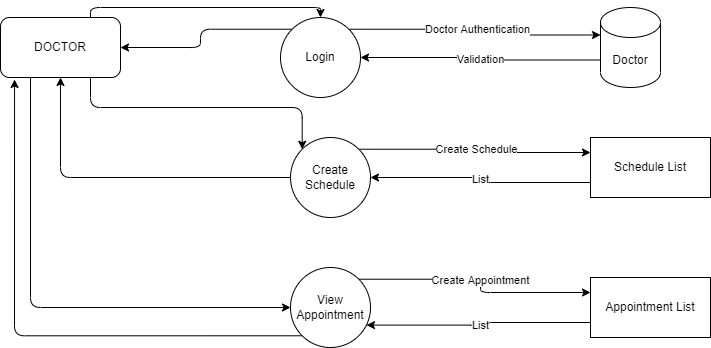

The diagram above was exported from draw.io. Its source (the exported page's mxGraphModel, read from the mxfile embedded in the PNG):
<mxGraphModel dx="805" dy="568" grid="1" gridSize="10" guides="1" tooltips="1" connect="1" arrows="1" fold="1" page="1" pageScale="1" pageWidth="850" pageHeight="1100" math="0" shadow="0">
  <root>
    <mxCell id="0" />
    <mxCell id="1" parent="0" />
    <mxCell id="11" style="edgeStyle=orthogonalEdgeStyle;html=1;exitX=0.75;exitY=0;exitDx=0;exitDy=0;entryX=0.5;entryY=0;entryDx=0;entryDy=0;" parent="1" source="2" target="3" edge="1">
      <mxGeometry relative="1" as="geometry" />
    </mxCell>
    <mxCell id="15" style="edgeStyle=orthogonalEdgeStyle;html=1;exitX=0.75;exitY=1;exitDx=0;exitDy=0;entryX=0;entryY=0;entryDx=0;entryDy=0;" parent="1" source="2" target="4" edge="1">
      <mxGeometry relative="1" as="geometry" />
    </mxCell>
    <mxCell id="16" style="edgeStyle=orthogonalEdgeStyle;html=1;exitX=0;exitY=0.5;exitDx=0;exitDy=0;entryX=0.5;entryY=1;entryDx=0;entryDy=0;" parent="1" source="4" target="2" edge="1">
      <mxGeometry relative="1" as="geometry" />
    </mxCell>
    <mxCell id="17" style="edgeStyle=orthogonalEdgeStyle;html=1;exitX=0.25;exitY=1;exitDx=0;exitDy=0;entryX=0;entryY=0.5;entryDx=0;entryDy=0;" parent="1" source="2" target="5" edge="1">
      <mxGeometry relative="1" as="geometry" />
    </mxCell>
    <mxCell id="2" value="DOCTOR" style="rounded=1;whiteSpace=wrap;html=1;" parent="1" vertex="1">
      <mxGeometry x="40" y="150" width="120" height="60" as="geometry" />
    </mxCell>
    <mxCell id="12" style="edgeStyle=orthogonalEdgeStyle;html=1;exitX=0;exitY=0;exitDx=0;exitDy=0;entryX=1;entryY=0.5;entryDx=0;entryDy=0;" parent="1" source="3" target="2" edge="1">
      <mxGeometry relative="1" as="geometry" />
    </mxCell>
    <mxCell id="13" value="Doctor Authentication" style="edgeStyle=orthogonalEdgeStyle;html=1;exitX=1;exitY=0;exitDx=0;exitDy=0;entryX=0;entryY=0;entryDx=0;entryDy=27.5;entryPerimeter=0;" parent="1" source="3" target="6" edge="1">
      <mxGeometry relative="1" as="geometry" />
    </mxCell>
    <mxCell id="14" value="Validation" style="edgeStyle=orthogonalEdgeStyle;html=1;exitX=0;exitY=0;exitDx=0;exitDy=52.5;entryX=1;entryY=0.5;entryDx=0;entryDy=0;exitPerimeter=0;" parent="1" source="6" target="3" edge="1">
      <mxGeometry relative="1" as="geometry" />
    </mxCell>
    <mxCell id="3" value="Login" style="ellipse;whiteSpace=wrap;html=1;aspect=fixed;" parent="1" vertex="1">
      <mxGeometry x="320" y="150" width="80" height="80" as="geometry" />
    </mxCell>
    <mxCell id="19" value="Create Schedule" style="edgeStyle=orthogonalEdgeStyle;html=1;exitX=1;exitY=0;exitDx=0;exitDy=0;entryX=0;entryY=0.25;entryDx=0;entryDy=0;" parent="1" source="4" target="7" edge="1">
      <mxGeometry relative="1" as="geometry" />
    </mxCell>
    <mxCell id="20" value="List" style="edgeStyle=orthogonalEdgeStyle;html=1;exitX=0;exitY=0.75;exitDx=0;exitDy=0;entryX=1;entryY=0.5;entryDx=0;entryDy=0;" parent="1" source="7" target="4" edge="1">
      <mxGeometry relative="1" as="geometry" />
    </mxCell>
    <mxCell id="4" value="Create Schedule" style="ellipse;whiteSpace=wrap;html=1;aspect=fixed;" parent="1" vertex="1">
      <mxGeometry x="330" y="270" width="80" height="80" as="geometry" />
    </mxCell>
    <mxCell id="18" style="edgeStyle=orthogonalEdgeStyle;html=1;exitX=0;exitY=1;exitDx=0;exitDy=0;entryX=0.117;entryY=1.033;entryDx=0;entryDy=0;entryPerimeter=0;" parent="1" source="5" target="2" edge="1">
      <mxGeometry relative="1" as="geometry" />
    </mxCell>
    <mxCell id="21" value="Create Appointment" style="edgeStyle=orthogonalEdgeStyle;html=1;exitX=1;exitY=0;exitDx=0;exitDy=0;entryX=0;entryY=0.25;entryDx=0;entryDy=0;" parent="1" source="5" target="8" edge="1">
      <mxGeometry relative="1" as="geometry" />
    </mxCell>
    <mxCell id="5" value="View Appointment" style="ellipse;whiteSpace=wrap;html=1;aspect=fixed;" parent="1" vertex="1">
      <mxGeometry x="330" y="400" width="80" height="80" as="geometry" />
    </mxCell>
    <mxCell id="6" value="Doctor" style="shape=cylinder3;whiteSpace=wrap;html=1;boundedLbl=1;backgroundOutline=1;size=15;" parent="1" vertex="1">
      <mxGeometry x="640" y="140" width="60" height="80" as="geometry" />
    </mxCell>
    <mxCell id="7" value="Schedule List" style="rounded=0;whiteSpace=wrap;html=1;" parent="1" vertex="1">
      <mxGeometry x="630" y="270" width="120" height="60" as="geometry" />
    </mxCell>
    <mxCell id="22" value="List" style="edgeStyle=orthogonalEdgeStyle;html=1;exitX=0;exitY=0.75;exitDx=0;exitDy=0;entryX=0.95;entryY=0.72;entryDx=0;entryDy=0;entryPerimeter=0;" parent="1" source="8" target="5" edge="1">
      <mxGeometry relative="1" as="geometry" />
    </mxCell>
    <mxCell id="8" value="Appointment List" style="rounded=0;whiteSpace=wrap;html=1;" parent="1" vertex="1">
      <mxGeometry x="630" y="410" width="120" height="60" as="geometry" />
    </mxCell>
  </root>
</mxGraphModel>